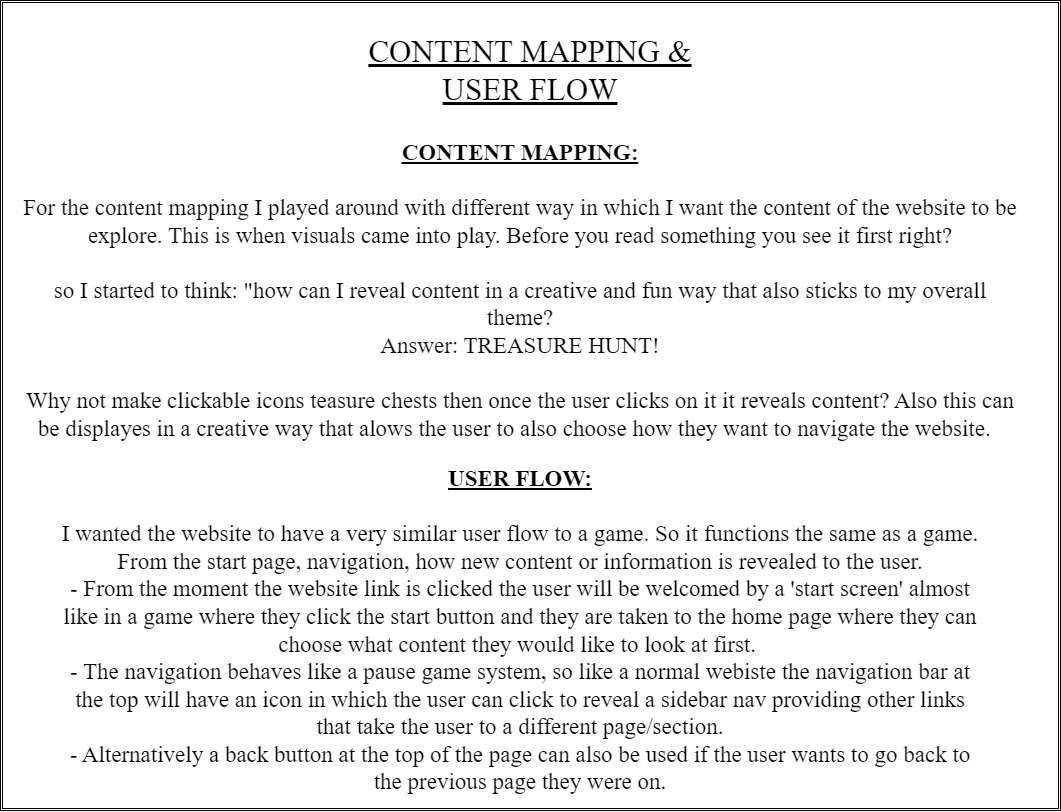

The diagram above was exported from draw.io. Its source (the exported page's mxGraphModel, read from the mxfile embedded in the PNG):
<mxGraphModel dx="1480" dy="877" grid="1" gridSize="10" guides="1" tooltips="1" connect="1" arrows="1" fold="1" page="1" pageScale="1" pageWidth="1100" pageHeight="850" background="none" math="0" shadow="0">
  <root>
    <mxCell id="0" />
    <mxCell id="1" parent="0" />
    <mxCell id="IsisAAcx24_Di7JsfsqO-26" value="" style="shape=ext;double=1;rounded=0;whiteSpace=wrap;html=1;" vertex="1" parent="1">
      <mxGeometry x="20" y="20" width="1060" height="810" as="geometry" />
    </mxCell>
    <mxCell id="IsisAAcx24_Di7JsfsqO-28" value="&lt;font face=&quot;Times New Roman&quot;&gt;&lt;span style=&quot;font-size: 31px;&quot;&gt;&lt;u&gt;CONTENT MAPPING &amp;amp; USER FLOW&lt;/u&gt;&lt;/span&gt;&lt;/font&gt;" style="text;html=1;strokeColor=none;fillColor=none;align=center;verticalAlign=middle;whiteSpace=wrap;rounded=0;" vertex="1" parent="1">
      <mxGeometry x="350" y="30" width="400" height="120" as="geometry" />
    </mxCell>
    <mxCell id="IsisAAcx24_Di7JsfsqO-37" value="&lt;font style=&quot;font-size: 23px;&quot; face=&quot;Times New Roman&quot;&gt;&lt;u&gt;&lt;b&gt;CONTENT MAPPING:&lt;/b&gt;&lt;/u&gt;&lt;br&gt;&lt;br&gt;For the content mapping I played around with different way in which I want the content of the website to be explore. This is when visuals came into play. Before you read something you see it first right?&lt;br&gt;&lt;br&gt;so I started to think: &quot;how can I reveal content in a creative and fun way that also sticks to my overall theme?&lt;br&gt;Answer: TREASURE HUNT!&lt;br&gt;&lt;br&gt;Why not make clickable icons teasure chests then once the user clicks on it it reveals content? Also this can be displayes in a creative way that alows the user to also choose how they want to navigate the website.&amp;nbsp;&amp;nbsp;&lt;/font&gt;" style="text;html=1;strokeColor=none;fillColor=none;align=center;verticalAlign=middle;whiteSpace=wrap;rounded=0;" vertex="1" parent="1">
      <mxGeometry x="40" y="150" width="1000" height="320" as="geometry" />
    </mxCell>
    <mxCell id="IsisAAcx24_Di7JsfsqO-38" value="&lt;font face=&quot;Times New Roman&quot; style=&quot;font-size: 23px;&quot;&gt;&lt;u&gt;&lt;b&gt;USER FLOW:&lt;/b&gt;&lt;/u&gt;&lt;br&gt;&lt;br&gt;I wanted the website to have a very similar user flow to a game. So it functions the same as a game. From the start page, navigation, how new content or information is revealed to the user.&lt;br&gt;- From the moment the website link is clicked the user will be welcomed by a 'start screen' almost like in a game where they click the start button and they are taken to the home page where they can choose what content they would like to look at first.&amp;nbsp;&lt;br&gt;- The navigation behaves like a pause game system, so like a normal webiste the navigation bar at the top will have an icon in which the user can click to reveal a sidebar nav providing other links that take the user to a different page/section.&lt;br&gt;- Alternatively a back button at the top of the page can also be used if the user wants to go back to the previous page they were on.&lt;/font&gt;" style="text;html=1;strokeColor=none;fillColor=none;align=center;verticalAlign=middle;whiteSpace=wrap;rounded=0;" vertex="1" parent="1">
      <mxGeometry x="80" y="540" width="920" height="220" as="geometry" />
    </mxCell>
  </root>
</mxGraphModel>